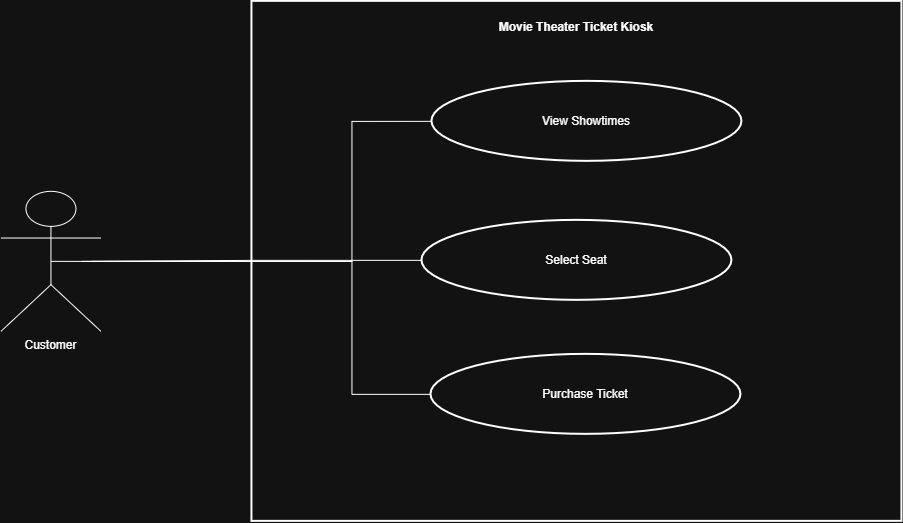

The diagram above was exported from draw.io. Its source (the exported page's mxGraphModel, read from the mxfile embedded in the PNG):
<mxGraphModel dx="1212" dy="661" grid="1" gridSize="10" guides="1" tooltips="1" connect="1" arrows="0" fold="1" page="1" pageScale="1" pageWidth="1100" pageHeight="850" math="0" shadow="0">
  <root>
    <mxCell id="0" />
    <mxCell id="1" parent="0" />
    <mxCell id="boundary" parent="1" style="rounded=0;whiteSpace=wrap;html=1;strokeWidth=2;fontStyle=1;verticalAlign=top;align=center;spacingTop=12;" value="Movie Theater Ticket Kiosk" vertex="1">
      <mxGeometry height="520" width="650" x="300" y="70" as="geometry" />
    </mxCell>
    <mxCell id="actor" parent="1" style="shape=umlActor;verticalLabelPosition=bottom;verticalAlign=top;html=1;" value="Customer" vertex="1">
      <mxGeometry height="140" width="100" x="49" y="260" as="geometry" />
    </mxCell>
    <mxCell id="uc1" parent="1" style="ellipse;whiteSpace=wrap;html=1;strokeWidth=2;" value="View Showtimes" vertex="1">
      <mxGeometry height="80" width="310" x="480" y="150" as="geometry" />
    </mxCell>
    <mxCell id="R8VkRDIgQcvwEmBE3ot--10" edge="1" parent="1" source="uc2" style="edgeStyle=orthogonalEdgeStyle;rounded=0;orthogonalLoop=1;jettySize=auto;html=1;exitX=0;exitY=0.5;exitDx=0;exitDy=0;endArrow=none;endFill=0;">
      <mxGeometry relative="1" as="geometry">
        <mxPoint x="130" y="330" as="targetPoint" />
      </mxGeometry>
    </mxCell>
    <mxCell id="uc2" parent="1" style="ellipse;whiteSpace=wrap;html=1;strokeWidth=2;" value="Select Seat" vertex="1">
      <mxGeometry height="80" width="310" x="470" y="289" as="geometry" />
    </mxCell>
    <mxCell id="R8VkRDIgQcvwEmBE3ot--11" edge="1" parent="1" source="uc3" style="edgeStyle=orthogonalEdgeStyle;rounded=0;orthogonalLoop=1;jettySize=auto;html=1;exitX=0;exitY=0.5;exitDx=0;exitDy=0;endArrow=none;endFill=0;">
      <mxGeometry relative="1" as="geometry">
        <Array as="points">
          <mxPoint x="400" y="463" />
          <mxPoint x="400" y="330.06" />
        </Array>
        <mxPoint x="140" y="330" as="targetPoint" />
      </mxGeometry>
    </mxCell>
    <mxCell id="uc3" parent="1" style="ellipse;whiteSpace=wrap;html=1;strokeWidth=2;" value="Purchase Ticket" vertex="1">
      <mxGeometry height="80" width="310" x="479" y="423" as="geometry" />
    </mxCell>
    <mxCell id="R8VkRDIgQcvwEmBE3ot--9" edge="1" parent="1" source="uc1" style="edgeStyle=orthogonalEdgeStyle;rounded=0;orthogonalLoop=1;jettySize=auto;html=1;exitX=0;exitY=0.5;exitDx=0;exitDy=0;entryX=0.5;entryY=0.5;entryDx=0;entryDy=0;entryPerimeter=0;endArrow=none;endFill=0;" target="actor">
      <mxGeometry relative="1" as="geometry">
        <Array as="points">
          <mxPoint x="400" y="190.06" />
          <mxPoint x="400" y="330.06" />
          <mxPoint x="140" y="330.06" />
        </Array>
      </mxGeometry>
    </mxCell>
  </root>
</mxGraphModel>